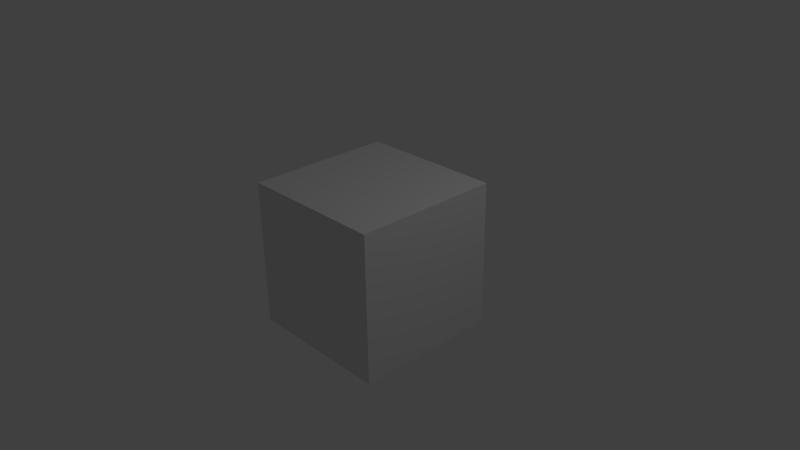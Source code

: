 # Source: hedgehog-background-image.blend  (saved by Blender 2.76.0; exported with 4.5.12 LTS)
import bpy
from mathutils import Matrix  # noqa: F401  (used for matrix-valued properties, if any)

bpy.ops.wm.read_factory_settings(use_empty=True)
scene = bpy.context.scene
scene.name = 'Scene'

# ---- collections
col_collection_1 = bpy.data.collections.new('Collection 1'); scene.collection.children.link(col_collection_1)

# ---- materials (node trees are filled in below, after node groups)
mat_material = bpy.data.materials.new('Material')
mat_material.alpha_threshold = 0.0
mat_material.use_transparent_shadow = False
mat_material.roughness = 0.5
mat_material.line_color = (0.0, 0.0, 0.0, 1.0)

# ---- material node trees

# ---- world
world_world = bpy.data.worlds.new('World'); scene.world = world_world
world_world.color = (0.05088, 0.05088, 0.05088)
world_world.use_sun_shadow = False
world_world.sun_shadow_jitter_overblur = 0.0
world_world.cycles.sampling_method = 'MANUAL'
world_world.cycles.sample_map_resolution = 256

# ---- cameras
cam_camera = bpy.data.cameras.new('Camera')
cam_camera.clip_end = 100.0
cam_camera.lens = 35.0
cam_camera.sensor_width = 32.0
cam_camera.sensor_height = 18.0
cam_camera.ortho_scale = 7.314
cam_camera.dof.focus_distance = 0.0
cam_camera.dof.aperture_fstop = 128.0

# ---- lights
light_lamp = bpy.data.lights.new('Lamp', 'POINT')
light_lamp.transmission_factor = 0.0
light_lamp.cutoff_distance = 30.0
light_lamp.energy = 100.0
light_lamp.shadow_buffer_clip_start = 1.001
light_lamp.shadow_soft_size = 0.1
light_lamp.shadow_maximum_resolution = 0.006
light_lamp.use_absolute_resolution = True
light_lamp.cycles.use_multiple_importance_sampling = False

# ---- meshes
me_cube = bpy.data.meshes.new('Cube')
me_cube.from_pydata([(1.0, 1.0, -1.0), (1.0, -1.0, -1.0), (-1.0, -1.0, -1.0), (-1.0, 1.0, -1.0), (1.0, 1.0, 1.0), (1.0, -1.0, 1.0), (-1.0, -1.0, 1.0), (-1.0, 1.0, 1.0)], [], [(0, 1, 2, 3), (4, 7, 6, 5), (0, 4, 5, 1), (1, 5, 6, 2), (2, 6, 7, 3), (4, 0, 3, 7)])
me_cube.materials.append(mat_material)
me_cube.use_remesh_preserve_volume = False
me_cube.use_remesh_preserve_attributes = False
me_cube.use_mirror_vertex_groups = False
me_cube.update()

# ---- objects
ob_cube = bpy.data.objects.new('Cube', me_cube)
ob_lamp = bpy.data.objects.new('Lamp', light_lamp)
ob_camera = bpy.data.objects.new('Camera', cam_camera)

# ---- transforms, parenting, visibility, modifiers, constraints
ob_cube.location = (0.0, 0.0, 0.0)
ob_cube.lock_rotations_4d = False
ob_cube.empty_display_type = 'ARROWS'
ob_cube.lineart.crease_threshold = 0.0
ob_lamp.location = (4.076, 1.005, 5.904)
ob_lamp.rotation_euler = (0.6503, 0.05522, 1.866)
ob_lamp.lock_rotations_4d = False
ob_lamp.empty_display_type = 'ARROWS'
ob_lamp.color = (0.0, 0.0, 0.0, 0.0)
ob_lamp.lineart.crease_threshold = 0.0
ob_camera.location = (7.481, -6.508, 5.344)
ob_camera.rotation_euler = (1.109, 0.01082, 0.8149)
ob_camera.lock_rotations_4d = False
ob_camera.empty_display_type = 'ARROWS'
ob_camera.color = (0.0, 0.0, 0.0, 0.0)
ob_camera.display_type = 'WIRE'
ob_camera.lineart.crease_threshold = 0.0

# ---- collection membership
col_collection_1.objects.link(ob_cube)
col_collection_1.objects.link(ob_lamp)
col_collection_1.objects.link(ob_camera)

# ---- scene / render settings (as saved in the file)
scene.camera = ob_camera
scene.frame_start = 1; scene.frame_end = 250; scene.frame_set(2)
scene.render.engine = 'BLENDER_EEVEE_NEXT'
scene.render.resolution_percentage = 50
scene.render.dither_intensity = 0.0
scene.cycles.use_denoising = False
scene.cycles.samples = 10
scene.cycles.sampling_pattern = 'TABULATED_SOBOL'
scene.cycles.light_sampling_threshold = 0.0
scene.cycles.use_adaptive_sampling = False
scene.cycles.use_light_tree = False
scene.cycles.blur_glossy = 0.0
scene.cycles.pixel_filter_type = 'GAUSSIAN'
scene.cycles.sample_clamp_indirect = 0.0
scene.view_settings.view_transform = 'Standard'
bpy.context.view_layer.update()

